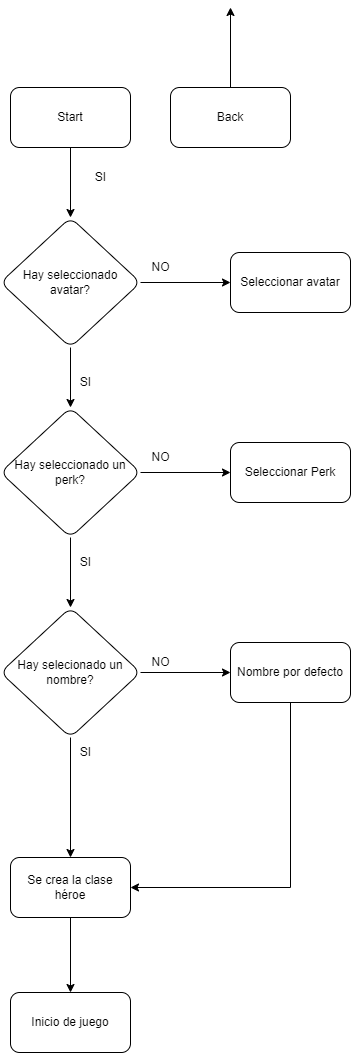

The diagram above was exported from draw.io. Its source (the exported page's mxGraphModel, read from the mxfile embedded in the PNG):
<mxGraphModel dx="868" dy="553" grid="1" gridSize="10" guides="1" tooltips="1" connect="1" arrows="1" fold="1" page="1" pageScale="1" pageWidth="827" pageHeight="1169" math="0" shadow="0">
  <root>
    <mxCell id="WIyWlLk6GJQsqaUBKTNV-0" />
    <mxCell id="WIyWlLk6GJQsqaUBKTNV-1" parent="WIyWlLk6GJQsqaUBKTNV-0" />
    <mxCell id="LAZnw2hBpPSFz2VMbiX0-5" value="" style="edgeStyle=orthogonalEdgeStyle;rounded=0;orthogonalLoop=1;jettySize=auto;html=1;" edge="1" parent="WIyWlLk6GJQsqaUBKTNV-1" source="LAZnw2hBpPSFz2VMbiX0-0" target="LAZnw2hBpPSFz2VMbiX0-4">
      <mxGeometry relative="1" as="geometry" />
    </mxCell>
    <mxCell id="LAZnw2hBpPSFz2VMbiX0-0" value="Start" style="rounded=1;whiteSpace=wrap;html=1;" vertex="1" parent="WIyWlLk6GJQsqaUBKTNV-1">
      <mxGeometry x="120" y="120" width="120" height="60" as="geometry" />
    </mxCell>
    <mxCell id="LAZnw2hBpPSFz2VMbiX0-3" value="" style="edgeStyle=orthogonalEdgeStyle;rounded=0;orthogonalLoop=1;jettySize=auto;html=1;" edge="1" parent="WIyWlLk6GJQsqaUBKTNV-1" source="LAZnw2hBpPSFz2VMbiX0-1">
      <mxGeometry relative="1" as="geometry">
        <mxPoint x="340" y="40" as="targetPoint" />
      </mxGeometry>
    </mxCell>
    <mxCell id="LAZnw2hBpPSFz2VMbiX0-1" value="Back" style="rounded=1;whiteSpace=wrap;html=1;" vertex="1" parent="WIyWlLk6GJQsqaUBKTNV-1">
      <mxGeometry x="280" y="120" width="120" height="60" as="geometry" />
    </mxCell>
    <mxCell id="LAZnw2hBpPSFz2VMbiX0-7" value="" style="edgeStyle=orthogonalEdgeStyle;rounded=0;orthogonalLoop=1;jettySize=auto;html=1;entryX=0.5;entryY=0;entryDx=0;entryDy=0;" edge="1" parent="WIyWlLk6GJQsqaUBKTNV-1" source="LAZnw2hBpPSFz2VMbiX0-4" target="LAZnw2hBpPSFz2VMbiX0-8">
      <mxGeometry relative="1" as="geometry">
        <mxPoint x="180" y="485" as="targetPoint" />
      </mxGeometry>
    </mxCell>
    <mxCell id="LAZnw2hBpPSFz2VMbiX0-10" value="" style="edgeStyle=orthogonalEdgeStyle;rounded=0;orthogonalLoop=1;jettySize=auto;html=1;" edge="1" parent="WIyWlLk6GJQsqaUBKTNV-1" source="LAZnw2hBpPSFz2VMbiX0-4" target="LAZnw2hBpPSFz2VMbiX0-9">
      <mxGeometry relative="1" as="geometry" />
    </mxCell>
    <mxCell id="LAZnw2hBpPSFz2VMbiX0-4" value="Hay seleccionado avatar?" style="rhombus;whiteSpace=wrap;html=1;rounded=1;" vertex="1" parent="WIyWlLk6GJQsqaUBKTNV-1">
      <mxGeometry x="110" y="250" width="140" height="130" as="geometry" />
    </mxCell>
    <mxCell id="LAZnw2hBpPSFz2VMbiX0-12" value="" style="edgeStyle=orthogonalEdgeStyle;rounded=0;orthogonalLoop=1;jettySize=auto;html=1;" edge="1" parent="WIyWlLk6GJQsqaUBKTNV-1" source="LAZnw2hBpPSFz2VMbiX0-8" target="LAZnw2hBpPSFz2VMbiX0-11">
      <mxGeometry relative="1" as="geometry" />
    </mxCell>
    <mxCell id="LAZnw2hBpPSFz2VMbiX0-14" value="" style="edgeStyle=orthogonalEdgeStyle;rounded=0;orthogonalLoop=1;jettySize=auto;html=1;" edge="1" parent="WIyWlLk6GJQsqaUBKTNV-1" source="LAZnw2hBpPSFz2VMbiX0-8" target="LAZnw2hBpPSFz2VMbiX0-13">
      <mxGeometry relative="1" as="geometry" />
    </mxCell>
    <mxCell id="LAZnw2hBpPSFz2VMbiX0-8" value="Hay seleccionado un perk?" style="rhombus;whiteSpace=wrap;html=1;rounded=1;" vertex="1" parent="WIyWlLk6GJQsqaUBKTNV-1">
      <mxGeometry x="110" y="440" width="140" height="130" as="geometry" />
    </mxCell>
    <mxCell id="LAZnw2hBpPSFz2VMbiX0-9" value="Seleccionar avatar" style="whiteSpace=wrap;html=1;rounded=1;" vertex="1" parent="WIyWlLk6GJQsqaUBKTNV-1">
      <mxGeometry x="340" y="285" width="120" height="60" as="geometry" />
    </mxCell>
    <mxCell id="LAZnw2hBpPSFz2VMbiX0-11" value="Seleccionar Perk" style="whiteSpace=wrap;html=1;rounded=1;" vertex="1" parent="WIyWlLk6GJQsqaUBKTNV-1">
      <mxGeometry x="340" y="475" width="120" height="60" as="geometry" />
    </mxCell>
    <mxCell id="LAZnw2hBpPSFz2VMbiX0-16" value="" style="edgeStyle=orthogonalEdgeStyle;rounded=0;orthogonalLoop=1;jettySize=auto;html=1;" edge="1" parent="WIyWlLk6GJQsqaUBKTNV-1" source="LAZnw2hBpPSFz2VMbiX0-13" target="LAZnw2hBpPSFz2VMbiX0-15">
      <mxGeometry relative="1" as="geometry" />
    </mxCell>
    <mxCell id="LAZnw2hBpPSFz2VMbiX0-18" value="" style="edgeStyle=orthogonalEdgeStyle;rounded=0;orthogonalLoop=1;jettySize=auto;html=1;" edge="1" parent="WIyWlLk6GJQsqaUBKTNV-1" source="LAZnw2hBpPSFz2VMbiX0-13" target="LAZnw2hBpPSFz2VMbiX0-17">
      <mxGeometry relative="1" as="geometry" />
    </mxCell>
    <mxCell id="LAZnw2hBpPSFz2VMbiX0-13" value="Hay selecionado un nombre?" style="rhombus;whiteSpace=wrap;html=1;rounded=1;" vertex="1" parent="WIyWlLk6GJQsqaUBKTNV-1">
      <mxGeometry x="110" y="640" width="140" height="130" as="geometry" />
    </mxCell>
    <mxCell id="LAZnw2hBpPSFz2VMbiX0-26" style="edgeStyle=orthogonalEdgeStyle;rounded=0;orthogonalLoop=1;jettySize=auto;html=1;entryX=1;entryY=0.5;entryDx=0;entryDy=0;" edge="1" parent="WIyWlLk6GJQsqaUBKTNV-1" source="LAZnw2hBpPSFz2VMbiX0-15" target="LAZnw2hBpPSFz2VMbiX0-17">
      <mxGeometry relative="1" as="geometry">
        <mxPoint x="400" y="900" as="targetPoint" />
        <Array as="points">
          <mxPoint x="400" y="920" />
          <mxPoint x="240" y="920" />
        </Array>
      </mxGeometry>
    </mxCell>
    <mxCell id="LAZnw2hBpPSFz2VMbiX0-15" value="Nombre por defecto" style="whiteSpace=wrap;html=1;rounded=1;" vertex="1" parent="WIyWlLk6GJQsqaUBKTNV-1">
      <mxGeometry x="340" y="675" width="120" height="60" as="geometry" />
    </mxCell>
    <mxCell id="LAZnw2hBpPSFz2VMbiX0-20" value="" style="edgeStyle=orthogonalEdgeStyle;rounded=0;orthogonalLoop=1;jettySize=auto;html=1;" edge="1" parent="WIyWlLk6GJQsqaUBKTNV-1" source="LAZnw2hBpPSFz2VMbiX0-17" target="LAZnw2hBpPSFz2VMbiX0-19">
      <mxGeometry relative="1" as="geometry" />
    </mxCell>
    <mxCell id="LAZnw2hBpPSFz2VMbiX0-17" value="Se crea la clase héroe" style="whiteSpace=wrap;html=1;rounded=1;" vertex="1" parent="WIyWlLk6GJQsqaUBKTNV-1">
      <mxGeometry x="120" y="890" width="120" height="60" as="geometry" />
    </mxCell>
    <mxCell id="LAZnw2hBpPSFz2VMbiX0-19" value="Inicio de juego" style="whiteSpace=wrap;html=1;rounded=1;" vertex="1" parent="WIyWlLk6GJQsqaUBKTNV-1">
      <mxGeometry x="120" y="1025" width="120" height="60" as="geometry" />
    </mxCell>
    <mxCell id="LAZnw2hBpPSFz2VMbiX0-21" value="SI" style="text;html=1;align=center;verticalAlign=middle;resizable=0;points=[];autosize=1;strokeColor=none;fillColor=none;" vertex="1" parent="WIyWlLk6GJQsqaUBKTNV-1">
      <mxGeometry x="195" y="195" width="30" height="30" as="geometry" />
    </mxCell>
    <mxCell id="LAZnw2hBpPSFz2VMbiX0-22" value="NO" style="text;html=1;align=center;verticalAlign=middle;resizable=0;points=[];autosize=1;strokeColor=none;fillColor=none;" vertex="1" parent="WIyWlLk6GJQsqaUBKTNV-1">
      <mxGeometry x="250" y="285" width="40" height="30" as="geometry" />
    </mxCell>
    <mxCell id="LAZnw2hBpPSFz2VMbiX0-23" value="SI" style="text;html=1;align=center;verticalAlign=middle;resizable=0;points=[];autosize=1;strokeColor=none;fillColor=none;" vertex="1" parent="WIyWlLk6GJQsqaUBKTNV-1">
      <mxGeometry x="180" y="400" width="30" height="30" as="geometry" />
    </mxCell>
    <mxCell id="LAZnw2hBpPSFz2VMbiX0-24" value="SI" style="text;html=1;align=center;verticalAlign=middle;resizable=0;points=[];autosize=1;strokeColor=none;fillColor=none;" vertex="1" parent="WIyWlLk6GJQsqaUBKTNV-1">
      <mxGeometry x="180" y="580" width="30" height="30" as="geometry" />
    </mxCell>
    <mxCell id="LAZnw2hBpPSFz2VMbiX0-25" value="SI" style="text;html=1;align=center;verticalAlign=middle;resizable=0;points=[];autosize=1;strokeColor=none;fillColor=none;" vertex="1" parent="WIyWlLk6GJQsqaUBKTNV-1">
      <mxGeometry x="180" y="770" width="30" height="30" as="geometry" />
    </mxCell>
    <mxCell id="LAZnw2hBpPSFz2VMbiX0-28" value="NO" style="text;html=1;align=center;verticalAlign=middle;resizable=0;points=[];autosize=1;strokeColor=none;fillColor=none;" vertex="1" parent="WIyWlLk6GJQsqaUBKTNV-1">
      <mxGeometry x="250" y="475" width="40" height="30" as="geometry" />
    </mxCell>
    <mxCell id="LAZnw2hBpPSFz2VMbiX0-29" value="NO" style="text;html=1;align=center;verticalAlign=middle;resizable=0;points=[];autosize=1;strokeColor=none;fillColor=none;" vertex="1" parent="WIyWlLk6GJQsqaUBKTNV-1">
      <mxGeometry x="250" y="680" width="40" height="30" as="geometry" />
    </mxCell>
  </root>
</mxGraphModel>